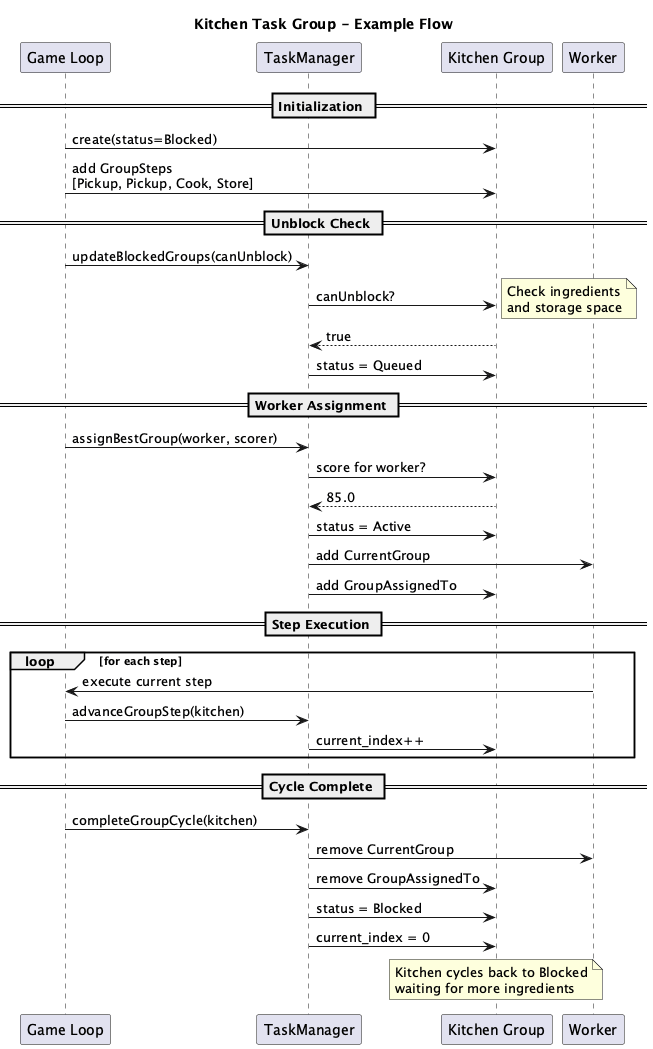

The diagram above was rendered by PlantUML. Its source (embedded in the PNG):
@startuml kitchen_example
title Kitchen Task Group - Example Flow

participant "Game Loop" as game
participant "TaskManager" as tm
participant "Kitchen Group" as kitchen
participant "Worker" as worker

== Initialization ==
game -> kitchen : create(status=Blocked)
game -> kitchen : add GroupSteps\n[Pickup, Pickup, Cook, Store]

== Unblock Check ==
game -> tm : updateBlockedGroups(canUnblock)
tm -> kitchen : canUnblock?
note right: Check ingredients\nand storage space
kitchen --> tm : true
tm -> kitchen : status = Queued

== Worker Assignment ==
game -> tm : assignBestGroup(worker, scorer)
tm -> kitchen : score for worker?
kitchen --> tm : 85.0
tm -> kitchen : status = Active
tm -> worker : add CurrentGroup
tm -> kitchen : add GroupAssignedTo

== Step Execution ==
loop for each step
  worker -> game : execute current step
  game -> tm : advanceGroupStep(kitchen)
  tm -> kitchen : current_index++
end

== Cycle Complete ==
game -> tm : completeGroupCycle(kitchen)
tm -> worker : remove CurrentGroup
tm -> kitchen : remove GroupAssignedTo
tm -> kitchen : status = Blocked
tm -> kitchen : current_index = 0

note over kitchen
  Kitchen cycles back to Blocked
  waiting for more ingredients
end note

@enduml